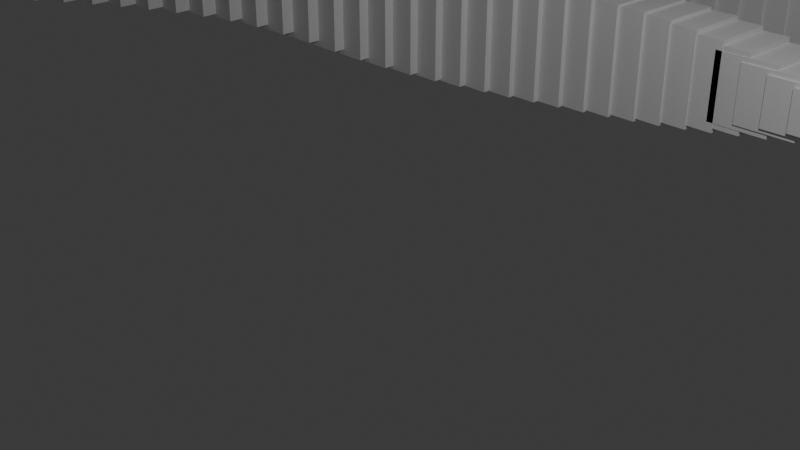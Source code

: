 # Source: 4_1_Alpha_GeometryNodesPractice2_October8th2023.blend  (saved by Blender 4.1.0; exported with 4.5.12 LTS)
import bpy
from mathutils import Matrix  # noqa: F401  (used for matrix-valued properties, if any)

bpy.ops.wm.read_factory_settings(use_empty=True)
scene = bpy.context.scene
scene.name = 'Scene'

# ---- collections
col_collection = bpy.data.collections.new('Collection'); scene.collection.children.link(col_collection)

# ---- node groups
ng_geometry_nodes = bpy.data.node_groups.new('Geometry Nodes', 'GeometryNodeTree')
_s = ng_geometry_nodes.interface.new_socket(name='Geometry', in_out='OUTPUT', socket_type='NodeSocketGeometry')
_s = ng_geometry_nodes.interface.new_socket(name='Geometry', in_out='INPUT', socket_type='NodeSocketGeometry')
ng_geometry_nodes.is_modifier = True
_N = ng_geometry_nodes.nodes; _L = ng_geometry_nodes.links
n0 = _N.new('ShaderNodeValue'); n0.name = 'Value'; n0.location = (-1026, -623)
n0.outputs[0].default_value = 64.0
n1 = _N.new('GeometryNodeRepeatOutput'); n1.name = 'Repeat Output'; n1.location = (907, -209)
n2 = _N.new('FunctionNodeCompare'); n2.name = 'Compare'; n2.location = (103, -455)
n2.operation = 'EQUAL'
n2.inputs[6].default_value = (0.0, 0.0, 0.0, 0.0)
n2.inputs[7].default_value = (0.0, 0.0, 0.0, 0.0)
n3 = _N.new('GeometryNodeInputIndex'); n3.name = 'Index'; n3.location = (-267, -647)
n3.width = 151
n4 = _N.new('ShaderNodeMath'); n4.name = 'Math'; n4.location = (-58, -652)
n4.operation = 'FLOORED_MODULO'
n5 = _N.new('FunctionNodeCompare'); n5.name = 'Compare.001'; n5.location = (282, -671)
n5.operation = 'EQUAL'
n5.inputs[6].default_value = (0.0, 0.0, 0.0, 0.0)
n5.inputs[7].default_value = (0.0, 0.0, 0.0, 0.0)
n6 = _N.new('GeometryNodeTranslateInstances'); n6.name = 'Translate Instances'; n6.location = (731, -197)
n6.inputs[3].default_value = False
n7 = _N.new('FunctionNodeBooleanMath'); n7.name = 'Boolean Math'; n7.location = (461, -587)
n7.operation = 'OR'
n8 = _N.new('GeometryNodeInputSceneTime'); n8.name = 'Scene Time'; n8.location = (-418, -820)
n9 = _N.new('ShaderNodeMath'); n9.name = 'Math.001'; n9.location = (-28, -859)
n9.operation = 'FLOORED_MODULO'
n9.inputs[1].default_value = 32.0
n10 = _N.new('FunctionNodeRandomValue'); n10.name = 'Random Value'; n10.location = (-636, -478)
n10.inputs[3].default_value = 0.2
n11 = _N.new('ShaderNodeVectorMath'); n11.name = 'Vector Math'; n11.location = (-100, -320)
n11.inputs[1].default_value = (0.0, 0.0, 0.6)
n12 = _N.new('GeometryNodeMeshCircle'); n12.name = 'Mesh Circle'; n12.location = (-347, 305)
n12.inputs[1].default_value = 12.0
n13 = _N.new('NodeGroupInput'); n13.name = 'Group Input'; n13.location = (-655, -100)
n14 = _N.new('GeometryNodeInstanceOnPoints'); n14.name = 'Instance on Points'; n14.location = (-34, 76)
n15 = _N.new('GeometryNodeCurveQuadraticBezier'); n15.name = 'Quadratic Bezier'; n15.location = (-857, 60)
n15.inputs[1].default_value = (12.8, 0.0, 0.0)
n15.inputs[2].default_value = (0.0, 12.6, 0.0)
n15.inputs[3].default_value = (-12.9, 0.0, 0.0)
n16 = _N.new('GeometryNodeRepeatInput'); n16.name = 'Repeat Input'; n16.location = (460, -209)
n16.width = 100
n16.inputs[0].default_value = 4
n17 = _N.new('ShaderNodeCombineXYZ'); n17.name = 'Combine XYZ'; n17.location = (-442, -429)
n18 = _N.new('ShaderNodeCombineXYZ'); n18.name = 'Combine XYZ.001'; n18.location = (-142, -195)
n18.inputs[0].default_value = 1.0
n18.inputs[1].default_value = 1.0
n19 = _N.new('GeometryNodeMeshCube'); n19.name = 'Cube'; n19.location = (-336, -68)
n19.inputs[0].default_value = (0.9, 1.0, 4.0)
n20 = _N.new('GeometryNodeSplineParameter'); n20.name = 'Spline Parameter'; n20.location = (-682, -332)
n21 = _N.new('ShaderNodeFloatCurve'); n21.name = 'Float Curve'; n21.location = (-462, -102)
_c = n21.mapping.curves[0]
while len(_c.points) > 2: _c.points.remove(_c.points[-1])
_c.points[0].location = (0.16364, 0.1625); _c.points[0].handle_type = 'AUTO'
_c.points[1].location = (0.36818, 0.075); _c.points[1].handle_type = 'AUTO'
_p = _c.points.new(0.61818, 0.43125); _p.handle_type = 'AUTO'
_p = _c.points.new(0.81364, 0.075); _p.handle_type = 'AUTO'
_p = _c.points.new(1.0, 0.0); _p.handle_type = 'AUTO'
n21.mapping.update()
n22 = _N.new('GeometryNodeSetPosition'); n22.name = 'Set Position'; n22.location = (1261, -118)
n23 = _N.new('GeometryNodeRealizeInstances'); n23.name = 'Realize Instances'; n23.location = (1060, -100)
n24 = _N.new('GeometryNodeMeshLine'); n24.name = 'Mesh Line'; n24.location = (1285, 233)
n24.inputs[3].default_value = (0.0, 4.0, 0.0)
n25 = _N.new('NodeGroupOutput'); n25.name = 'Group Output'; n25.location = (1720, -72)
n26 = _N.new('GeometryNodeInstanceOnPoints'); n26.name = 'Instance on Points.001'; n26.location = (1499, 292)
n27 = _N.new('GeometryNodeCurveToMesh'); n27.name = 'Curve to Mesh'; n27.location = (-548, 252)
n16.pair_with_output(n1)
_L.new(n19.outputs[0], n14.inputs[2])
_L.new(n23.outputs[0], n22.inputs[0])
_L.new(n10.outputs[1], n17.inputs[2])
_L.new(n3.outputs[0], n2.inputs[0])
_L.new(n4.outputs[0], n2.inputs[1])
_L.new(n8.outputs[1], n4.inputs[0])
_L.new(n0.outputs[0], n4.inputs[1])
_L.new(n16.outputs[1], n6.inputs[0])
_L.new(n6.outputs[0], n1.inputs[0])
_L.new(n1.outputs[0], n23.inputs[0])
_L.new(n5.outputs[0], n7.inputs[1])
_L.new(n2.outputs[0], n7.inputs[0])
_L.new(n8.outputs[1], n9.inputs[0])
_L.new(n9.outputs[0], n5.inputs[1])
_L.new(n3.outputs[0], n5.inputs[0])
_L.new(n7.outputs[0], n6.inputs[1])
_L.new(n11.outputs[0], n6.inputs[2])
_L.new(n17.outputs[0], n11.inputs[0])
_L.new(n0.outputs[0], n15.inputs[0])
_L.new(n15.outputs[0], n14.inputs[0])
_L.new(n14.outputs[0], n16.inputs[1])
_L.new(n18.outputs[0], n14.inputs[6])
_L.new(n21.outputs[0], n18.inputs[2])
_L.new(n20.outputs[0], n21.inputs[1])
_L.new(n22.outputs[0], n26.inputs[2])
_L.new(n24.outputs[0], n26.inputs[0])
_L.new(n26.outputs[0], n25.inputs[0])
n25.is_active_output = True

# ---- world
world_world = bpy.data.worlds.new('World'); scene.world = world_world
world_world.use_nodes = True; world_world.node_tree.nodes.clear()
_N = world_world.node_tree.nodes; _L = world_world.node_tree.links
n0 = _N.new('ShaderNodeOutputWorld'); n0.name = 'World Output'; n0.location = (300, 300)
n1 = _N.new('ShaderNodeBackground'); n1.name = 'Background'; n1.location = (10, 300)
n1.inputs[0].default_value = (0.05088, 0.05088, 0.05088, 1.0)
_L.new(n1.outputs[0], n0.inputs[0])
n0.is_active_output = True
world_world.color = (0.05088, 0.05088, 0.05088)
world_world.use_sun_shadow = False
world_world.sun_shadow_jitter_overblur = 0.0

# ---- cameras
cam_camera = bpy.data.cameras.new('Camera')
cam_camera.clip_end = 100.0
cam_camera.ortho_scale = 7.314

# ---- lights
light_light = bpy.data.lights.new('Light', 'POINT')
light_light.transmission_factor = 0.0
light_light.use_soft_falloff = False
light_light.energy = 1000.0
light_light.shadow_soft_size = 0.1
light_light.shadow_maximum_resolution = 0.006
light_light.use_absolute_resolution = True

# ---- meshes
me_plane = bpy.data.meshes.new('Plane')
me_plane.from_pydata([(-1.0, -1.0, 0.0), (1.0, -1.0, 0.0), (-1.0, 1.0, 0.0), (1.0, 1.0, 0.0)], [], [(0, 1, 3, 2)])
_uv = me_plane.uv_layers.new(name='UVMap')
_uv.uv.foreach_set('vector', [0.0, 0.0, 1.0, 0.0, 1.0, 1.0, 0.0, 1.0])
me_plane.update()

# ---- objects
ob_light = bpy.data.objects.new('Light', light_light)
ob_camera_lifeisvaluable_lisv = bpy.data.objects.new('Camera_LifeIsValuable_LisV', cam_camera)
ob_plane = bpy.data.objects.new('Plane', me_plane)

# ---- transforms, parenting, visibility, modifiers, constraints
ob_light.location = (4.076, 1.005, 5.904)
ob_light.rotation_euler = (0.6503, 0.05522, 1.866)
ob_light.lock_rotations_4d = False
ob_light.empty_display_type = 'ARROWS'
ob_light.color = (0.0, 0.0, 0.0, 0.0)
ob_light.lineart.crease_threshold = 0.0
ob_camera_lifeisvaluable_lisv.location = (7.359, -6.926, 4.958)
ob_camera_lifeisvaluable_lisv.rotation_euler = (1.109, 0.0, 0.8149)
ob_camera_lifeisvaluable_lisv.lock_rotations_4d = False
ob_camera_lifeisvaluable_lisv.empty_display_type = 'ARROWS'
ob_camera_lifeisvaluable_lisv.color = (0.0, 0.0, 0.0, 0.0)
ob_camera_lifeisvaluable_lisv.display_type = 'WIRE'
ob_camera_lifeisvaluable_lisv.lineart.crease_threshold = 0.0
ob_plane.location = (0.0, 0.0, 0.0)
_m = ob_plane.modifiers.new('GeometryNodes', 'NODES')
_m.node_group = ng_geometry_nodes

# ---- collection membership
col_collection.objects.link(ob_light)
col_collection.objects.link(ob_camera_lifeisvaluable_lisv)
col_collection.objects.link(ob_plane)

# ---- scene / render settings (as saved in the file)
scene.camera = ob_camera_lifeisvaluable_lisv
scene.frame_start = 1; scene.frame_end = 250; scene.frame_set(1)
scene.render.engine = 'BLENDER_EEVEE_NEXT'
scene.cycles.sampling_pattern = 'TABULATED_SOBOL'
bpy.context.view_layer.update()
